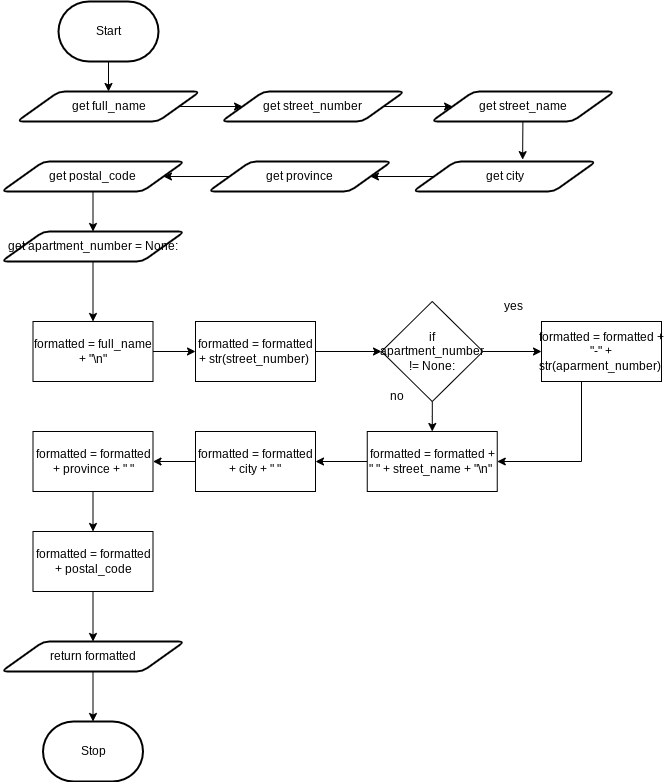

The diagram above was exported from draw.io. Its source (the exported page's mxGraphModel, read from the mxfile embedded in the PNG):
<mxGraphModel dx="1074" dy="573" grid="1" gridSize="10" guides="1" tooltips="1" connect="1" arrows="1" fold="1" page="1" pageScale="1" pageWidth="827" pageHeight="1169" math="0" shadow="0">
  <root>
    <mxCell id="0" />
    <mxCell id="1" parent="0" />
    <mxCell id="20" style="edgeStyle=none;html=1;entryX=0.5;entryY=0;entryDx=0;entryDy=0;" edge="1" parent="1" source="21" target="23">
      <mxGeometry relative="1" as="geometry" />
    </mxCell>
    <mxCell id="21" value="Start" style="strokeWidth=2;html=1;shape=mxgraph.flowchart.terminator;whiteSpace=wrap;" vertex="1" parent="1">
      <mxGeometry x="217" y="70" width="100" height="60" as="geometry" />
    </mxCell>
    <mxCell id="22" style="edgeStyle=none;html=1;" edge="1" parent="1" source="23" target="34">
      <mxGeometry relative="1" as="geometry" />
    </mxCell>
    <mxCell id="23" value="get full_name" style="shape=parallelogram;html=1;strokeWidth=2;perimeter=parallelogramPerimeter;whiteSpace=wrap;rounded=1;arcSize=12;size=0.23;" vertex="1" parent="1">
      <mxGeometry x="175.5" y="160" width="183" height="30" as="geometry" />
    </mxCell>
    <mxCell id="25" style="edgeStyle=none;html=1;entryX=0.599;entryY=-0.062;entryDx=0;entryDy=0;entryPerimeter=0;" edge="1" parent="1" source="26" target="32">
      <mxGeometry relative="1" as="geometry" />
    </mxCell>
    <mxCell id="26" value="get street_name" style="shape=parallelogram;html=1;strokeWidth=2;perimeter=parallelogramPerimeter;whiteSpace=wrap;rounded=1;arcSize=12;size=0.23;" vertex="1" parent="1">
      <mxGeometry x="590" y="160" width="183" height="30" as="geometry" />
    </mxCell>
    <mxCell id="27" style="edgeStyle=none;html=1;entryX=0.5;entryY=0;entryDx=0;entryDy=0;" edge="1" parent="1" source="28" target="36">
      <mxGeometry relative="1" as="geometry" />
    </mxCell>
    <mxCell id="28" value="get postal_code" style="shape=parallelogram;html=1;strokeWidth=2;perimeter=parallelogramPerimeter;whiteSpace=wrap;rounded=1;arcSize=12;size=0.23;" vertex="1" parent="1">
      <mxGeometry x="160" y="230" width="183" height="30" as="geometry" />
    </mxCell>
    <mxCell id="29" style="edgeStyle=none;html=1;entryX=1;entryY=0.5;entryDx=0;entryDy=0;" edge="1" parent="1" source="30" target="28">
      <mxGeometry relative="1" as="geometry" />
    </mxCell>
    <mxCell id="30" value="get province" style="shape=parallelogram;html=1;strokeWidth=2;perimeter=parallelogramPerimeter;whiteSpace=wrap;rounded=1;arcSize=12;size=0.23;" vertex="1" parent="1">
      <mxGeometry x="367" y="230" width="183" height="30" as="geometry" />
    </mxCell>
    <mxCell id="31" style="edgeStyle=none;html=1;entryX=1;entryY=0.5;entryDx=0;entryDy=0;" edge="1" parent="1" source="32" target="30">
      <mxGeometry relative="1" as="geometry" />
    </mxCell>
    <mxCell id="32" value="get city" style="shape=parallelogram;html=1;strokeWidth=2;perimeter=parallelogramPerimeter;whiteSpace=wrap;rounded=1;arcSize=12;size=0.23;" vertex="1" parent="1">
      <mxGeometry x="571.5" y="230" width="183" height="30" as="geometry" />
    </mxCell>
    <mxCell id="33" style="edgeStyle=none;html=1;" edge="1" parent="1" source="34" target="26">
      <mxGeometry relative="1" as="geometry" />
    </mxCell>
    <mxCell id="34" value="get street_number" style="shape=parallelogram;html=1;strokeWidth=2;perimeter=parallelogramPerimeter;whiteSpace=wrap;rounded=1;arcSize=12;size=0.23;" vertex="1" parent="1">
      <mxGeometry x="380" y="160" width="183" height="30" as="geometry" />
    </mxCell>
    <mxCell id="35" style="edgeStyle=none;html=1;" edge="1" parent="1" source="36">
      <mxGeometry relative="1" as="geometry">
        <mxPoint x="251.5" y="390" as="targetPoint" />
      </mxGeometry>
    </mxCell>
    <mxCell id="36" value="get apartment_number = None:" style="shape=parallelogram;html=1;strokeWidth=2;perimeter=parallelogramPerimeter;whiteSpace=wrap;rounded=1;arcSize=12;size=0.23;" vertex="1" parent="1">
      <mxGeometry x="160" y="300" width="183" height="30" as="geometry" />
    </mxCell>
    <mxCell id="37" style="edgeStyle=none;html=1;entryX=0;entryY=0.5;entryDx=0;entryDy=0;" edge="1" parent="1" source="38">
      <mxGeometry relative="1" as="geometry">
        <mxPoint x="354" y="420" as="targetPoint" />
      </mxGeometry>
    </mxCell>
    <mxCell id="38" value="formatted = full_name + &quot;\n&quot;" style="rounded=0;whiteSpace=wrap;html=1;" vertex="1" parent="1">
      <mxGeometry x="191.5" y="390" width="120" height="60" as="geometry" />
    </mxCell>
    <mxCell id="40" style="edgeStyle=orthogonalEdgeStyle;rounded=0;html=1;entryX=0.5;entryY=0;entryDx=0;entryDy=0;" edge="1" parent="1" source="41" target="46">
      <mxGeometry relative="1" as="geometry" />
    </mxCell>
    <mxCell id="59" style="edgeStyle=none;html=1;exitX=1;exitY=0.5;exitDx=0;exitDy=0;entryX=0;entryY=0.5;entryDx=0;entryDy=0;" edge="1" parent="1" source="41" target="44">
      <mxGeometry relative="1" as="geometry" />
    </mxCell>
    <mxCell id="41" value="if apartment_number != None:" style="rhombus;whiteSpace=wrap;html=1;" vertex="1" parent="1">
      <mxGeometry x="540" y="370" width="101.5" height="100" as="geometry" />
    </mxCell>
    <mxCell id="42" value="yes" style="text;html=1;strokeColor=none;fillColor=none;align=center;verticalAlign=middle;whiteSpace=wrap;rounded=0;" vertex="1" parent="1">
      <mxGeometry x="641.5" y="360" width="60" height="30" as="geometry" />
    </mxCell>
    <mxCell id="43" style="edgeStyle=orthogonalEdgeStyle;rounded=0;html=1;entryX=1;entryY=0.5;entryDx=0;entryDy=0;" edge="1" parent="1" source="44" target="46">
      <mxGeometry relative="1" as="geometry">
        <Array as="points">
          <mxPoint x="740" y="530" />
        </Array>
      </mxGeometry>
    </mxCell>
    <mxCell id="44" value="formatted = formatted + &quot;-&quot; + str(aparment_number)&amp;nbsp;" style="rounded=0;whiteSpace=wrap;html=1;" vertex="1" parent="1">
      <mxGeometry x="700" y="390" width="120" height="60" as="geometry" />
    </mxCell>
    <mxCell id="45" style="edgeStyle=orthogonalEdgeStyle;rounded=0;html=1;entryX=1;entryY=0.5;entryDx=0;entryDy=0;" edge="1" parent="1" source="46" target="53">
      <mxGeometry relative="1" as="geometry" />
    </mxCell>
    <mxCell id="46" value="formatted = formatted + &quot; &quot; + street_name + &quot;\n&quot;&amp;nbsp;" style="rounded=0;whiteSpace=wrap;html=1;" vertex="1" parent="1">
      <mxGeometry x="525.75" y="500" width="130" height="60" as="geometry" />
    </mxCell>
    <mxCell id="47" style="edgeStyle=orthogonalEdgeStyle;rounded=0;html=1;" edge="1" parent="1" source="48" target="41">
      <mxGeometry relative="1" as="geometry" />
    </mxCell>
    <mxCell id="48" value="formatted = formatted + str(street_number)&amp;nbsp;" style="rounded=0;whiteSpace=wrap;html=1;" vertex="1" parent="1">
      <mxGeometry x="354" y="390" width="120" height="60" as="geometry" />
    </mxCell>
    <mxCell id="49" style="edgeStyle=orthogonalEdgeStyle;rounded=0;html=1;entryX=0.5;entryY=0;entryDx=0;entryDy=0;" edge="1" parent="1" source="50" target="57">
      <mxGeometry relative="1" as="geometry" />
    </mxCell>
    <mxCell id="50" value="formatted = formatted + postal_code" style="rounded=0;whiteSpace=wrap;html=1;" vertex="1" parent="1">
      <mxGeometry x="191.5" y="600" width="120" height="60" as="geometry" />
    </mxCell>
    <mxCell id="51" value="no" style="text;html=1;strokeColor=none;fillColor=none;align=center;verticalAlign=middle;whiteSpace=wrap;rounded=0;" vertex="1" parent="1">
      <mxGeometry x="525.75" y="450" width="60" height="30" as="geometry" />
    </mxCell>
    <mxCell id="52" style="edgeStyle=orthogonalEdgeStyle;rounded=0;html=1;entryX=1;entryY=0.5;entryDx=0;entryDy=0;" edge="1" parent="1" source="53" target="55">
      <mxGeometry relative="1" as="geometry" />
    </mxCell>
    <mxCell id="53" value="formatted = formatted + city + &quot; &quot;" style="rounded=0;whiteSpace=wrap;html=1;" vertex="1" parent="1">
      <mxGeometry x="354" y="500" width="120" height="60" as="geometry" />
    </mxCell>
    <mxCell id="54" style="edgeStyle=orthogonalEdgeStyle;rounded=0;html=1;entryX=0.5;entryY=0;entryDx=0;entryDy=0;" edge="1" parent="1" source="55" target="50">
      <mxGeometry relative="1" as="geometry" />
    </mxCell>
    <mxCell id="55" value="formatted = formatted + province + &quot; &quot;" style="rounded=0;whiteSpace=wrap;html=1;" vertex="1" parent="1">
      <mxGeometry x="191.5" y="500" width="120" height="60" as="geometry" />
    </mxCell>
    <mxCell id="56" style="edgeStyle=orthogonalEdgeStyle;rounded=0;html=1;" edge="1" parent="1" source="57">
      <mxGeometry relative="1" as="geometry">
        <mxPoint x="251.5" y="790" as="targetPoint" />
      </mxGeometry>
    </mxCell>
    <mxCell id="57" value="return formatted" style="shape=parallelogram;html=1;strokeWidth=2;perimeter=parallelogramPerimeter;whiteSpace=wrap;rounded=1;arcSize=12;size=0.23;" vertex="1" parent="1">
      <mxGeometry x="160" y="710" width="183" height="30" as="geometry" />
    </mxCell>
    <mxCell id="58" value="Stop" style="strokeWidth=2;html=1;shape=mxgraph.flowchart.terminator;whiteSpace=wrap;" vertex="1" parent="1">
      <mxGeometry x="201.5" y="790" width="100" height="60" as="geometry" />
    </mxCell>
  </root>
</mxGraphModel>